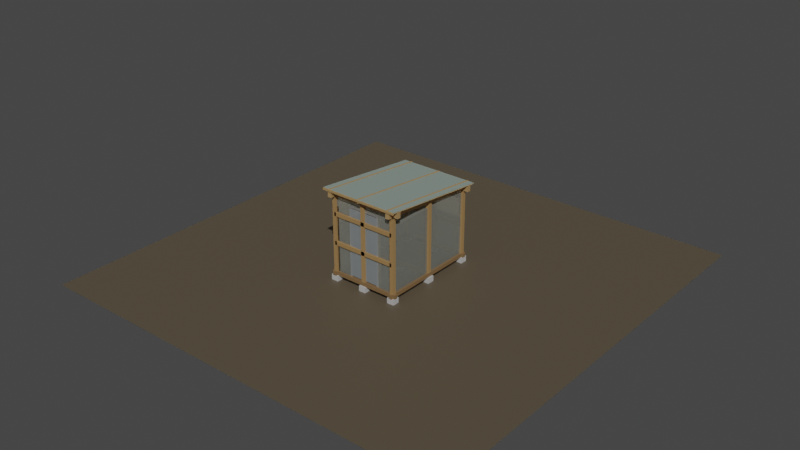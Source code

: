 # Source: wood_shed_mini_3jo.blend  (saved by Blender 3.3.6; exported with 4.5.12 LTS)
import bpy
from mathutils import Matrix  # noqa: F401  (used for matrix-valued properties, if any)

bpy.ops.wm.read_factory_settings(use_empty=True)
scene = bpy.context.scene
scene.name = 'Scene'

# ---- collections
col_miniwoodshed = bpy.data.collections.new('MiniWoodShed'); scene.collection.children.link(col_miniwoodshed)
col_foundation = bpy.data.collections.new('Foundation'); col_miniwoodshed.children.link(col_foundation)
col_structure = bpy.data.collections.new('Structure'); col_miniwoodshed.children.link(col_structure)
col_roof = bpy.data.collections.new('Roof'); col_miniwoodshed.children.link(col_roof)
col_walls = bpy.data.collections.new('Walls'); col_miniwoodshed.children.link(col_walls)
col_annotations = bpy.data.collections.new('Annotations'); col_miniwoodshed.children.link(col_annotations)

# ---- materials (node trees are filled in below, after node groups)
mat_mat_ground = bpy.data.materials.new('MAT_Ground')
mat_mat_ground.use_transparent_shadow = False
mat_mat_concrete = bpy.data.materials.new('MAT_Concrete')
mat_mat_concrete.use_transparent_shadow = False
mat_mat_dodai = bpy.data.materials.new('MAT_Dodai')
mat_mat_dodai.use_transparent_shadow = False
mat_mat_column = bpy.data.materials.new('MAT_Column')
mat_mat_column.use_transparent_shadow = False
mat_mat_keta = bpy.data.materials.new('MAT_Keta')
mat_mat_keta.use_transparent_shadow = False
mat_mat_taruki = bpy.data.materials.new('MAT_Taruki')
mat_mat_taruki.use_transparent_shadow = False
mat_mat_noji = bpy.data.materials.new('MAT_Noji')
mat_mat_noji.use_transparent_shadow = False
mat_mat_polica = bpy.data.materials.new('MAT_Polica')
mat_mat_polica.surface_render_method = 'BLENDED'
mat_mat_polica.blend_method = 'BLEND'
mat_mat_polica.use_transparent_shadow = False
mat_mat_wall = bpy.data.materials.new('MAT_Wall')
mat_mat_wall.surface_render_method = 'BLENDED'
mat_mat_wall.blend_method = 'BLEND'
mat_mat_wall.use_transparent_shadow = False
mat_mat_sash = bpy.data.materials.new('MAT_Sash')
mat_mat_sash.use_transparent_shadow = False
mat_mat_glass = bpy.data.materials.new('MAT_Glass')
mat_mat_glass.surface_render_method = 'BLENDED'
mat_mat_glass.blend_method = 'BLEND'
mat_mat_glass.use_transparent_shadow = False

# ---- material node trees
mat_mat_ground.use_nodes = True; mat_mat_ground.node_tree.nodes.clear()
_N = mat_mat_ground.node_tree.nodes; _L = mat_mat_ground.node_tree.links
n0 = _N.new('ShaderNodeBsdfPrincipled'); n0.name = 'Principled BSDF'; n0.location = (10, 300)
n0.distribution = 'GGX'
n0.subsurface_method = 'RANDOM_WALK_SKIN'
n0.inputs[0].default_value = (0.15, 0.12, 0.08, 1.0)
n0.inputs[3].default_value = 1.45
n0.inputs[27].default_value = (0.0, 0.0, 0.0, 1.0)
n0.inputs[28].default_value = 1.0
n1 = _N.new('ShaderNodeOutputMaterial'); n1.name = 'Material Output'; n1.location = (300, 300)
_L.new(n0.outputs[0], n1.inputs[0])
n1.is_active_output = True
mat_mat_concrete.use_nodes = True; mat_mat_concrete.node_tree.nodes.clear()
_N = mat_mat_concrete.node_tree.nodes; _L = mat_mat_concrete.node_tree.links
n0 = _N.new('ShaderNodeBsdfPrincipled'); n0.name = 'Principled BSDF'; n0.location = (10, 300)
n0.distribution = 'GGX'
n0.subsurface_method = 'RANDOM_WALK_SKIN'
n0.inputs[0].default_value = (0.7, 0.7, 0.7, 1.0)
n0.inputs[2].default_value = 0.85
n0.inputs[3].default_value = 1.45
n0.inputs[27].default_value = (0.0, 0.0, 0.0, 1.0)
n0.inputs[28].default_value = 1.0
n1 = _N.new('ShaderNodeOutputMaterial'); n1.name = 'Material Output'; n1.location = (300, 300)
_L.new(n0.outputs[0], n1.inputs[0])
n1.is_active_output = True
mat_mat_dodai.use_nodes = True; mat_mat_dodai.node_tree.nodes.clear()
_N = mat_mat_dodai.node_tree.nodes; _L = mat_mat_dodai.node_tree.links
n0 = _N.new('ShaderNodeBsdfPrincipled'); n0.name = 'Principled BSDF'; n0.location = (10, 300)
n0.distribution = 'GGX'
n0.subsurface_method = 'RANDOM_WALK_SKIN'
n0.inputs[0].default_value = (0.3, 0.18, 0.08, 1.0)
n0.inputs[2].default_value = 0.9
n0.inputs[3].default_value = 1.45
n0.inputs[27].default_value = (0.0, 0.0, 0.0, 1.0)
n0.inputs[28].default_value = 1.0
n1 = _N.new('ShaderNodeOutputMaterial'); n1.name = 'Material Output'; n1.location = (300, 300)
_L.new(n0.outputs[0], n1.inputs[0])
n1.is_active_output = True
mat_mat_column.use_nodes = True; mat_mat_column.node_tree.nodes.clear()
_N = mat_mat_column.node_tree.nodes; _L = mat_mat_column.node_tree.links
n0 = _N.new('ShaderNodeBsdfPrincipled'); n0.name = 'Principled BSDF'; n0.location = (10, 300)
n0.distribution = 'GGX'
n0.subsurface_method = 'RANDOM_WALK_SKIN'
n0.inputs[0].default_value = (0.5, 0.3, 0.12, 1.0)
n0.inputs[2].default_value = 0.85
n0.inputs[3].default_value = 1.45
n0.inputs[27].default_value = (0.0, 0.0, 0.0, 1.0)
n0.inputs[28].default_value = 1.0
n1 = _N.new('ShaderNodeOutputMaterial'); n1.name = 'Material Output'; n1.location = (300, 300)
_L.new(n0.outputs[0], n1.inputs[0])
n1.is_active_output = True
mat_mat_keta.use_nodes = True; mat_mat_keta.node_tree.nodes.clear()
_N = mat_mat_keta.node_tree.nodes; _L = mat_mat_keta.node_tree.links
n0 = _N.new('ShaderNodeBsdfPrincipled'); n0.name = 'Principled BSDF'; n0.location = (10, 300)
n0.distribution = 'GGX'
n0.subsurface_method = 'RANDOM_WALK_SKIN'
n0.inputs[0].default_value = (0.55, 0.35, 0.15, 1.0)
n0.inputs[2].default_value = 0.8
n0.inputs[3].default_value = 1.45
n0.inputs[27].default_value = (0.0, 0.0, 0.0, 1.0)
n0.inputs[28].default_value = 1.0
n1 = _N.new('ShaderNodeOutputMaterial'); n1.name = 'Material Output'; n1.location = (300, 300)
_L.new(n0.outputs[0], n1.inputs[0])
n1.is_active_output = True
mat_mat_taruki.use_nodes = True; mat_mat_taruki.node_tree.nodes.clear()
_N = mat_mat_taruki.node_tree.nodes; _L = mat_mat_taruki.node_tree.links
n0 = _N.new('ShaderNodeBsdfPrincipled'); n0.name = 'Principled BSDF'; n0.location = (10, 300)
n0.distribution = 'GGX'
n0.subsurface_method = 'RANDOM_WALK_SKIN'
n0.inputs[0].default_value = (0.6, 0.38, 0.16, 1.0)
n0.inputs[2].default_value = 0.85
n0.inputs[3].default_value = 1.45
n0.inputs[27].default_value = (0.0, 0.0, 0.0, 1.0)
n0.inputs[28].default_value = 1.0
n1 = _N.new('ShaderNodeOutputMaterial'); n1.name = 'Material Output'; n1.location = (300, 300)
_L.new(n0.outputs[0], n1.inputs[0])
n1.is_active_output = True
mat_mat_noji.use_nodes = True; mat_mat_noji.node_tree.nodes.clear()
_N = mat_mat_noji.node_tree.nodes; _L = mat_mat_noji.node_tree.links
n0 = _N.new('ShaderNodeBsdfPrincipled'); n0.name = 'Principled BSDF'; n0.location = (10, 300)
n0.distribution = 'GGX'
n0.subsurface_method = 'RANDOM_WALK_SKIN'
n0.inputs[0].default_value = (0.75, 0.55, 0.28, 1.0)
n0.inputs[2].default_value = 0.9
n0.inputs[3].default_value = 1.45
n0.inputs[27].default_value = (0.0, 0.0, 0.0, 1.0)
n0.inputs[28].default_value = 1.0
n1 = _N.new('ShaderNodeOutputMaterial'); n1.name = 'Material Output'; n1.location = (300, 300)
_L.new(n0.outputs[0], n1.inputs[0])
n1.is_active_output = True
mat_mat_polica.use_nodes = True; mat_mat_polica.node_tree.nodes.clear()
_N = mat_mat_polica.node_tree.nodes; _L = mat_mat_polica.node_tree.links
n0 = _N.new('ShaderNodeBsdfPrincipled'); n0.name = 'Principled BSDF'; n0.location = (10, 300)
n0.distribution = 'GGX'
n0.subsurface_method = 'RANDOM_WALK_SKIN'
n0.inputs[0].default_value = (0.75, 0.92, 0.82, 1.0)
n0.inputs[3].default_value = 1.45
n0.inputs[4].default_value = 0.55
n0.inputs[27].default_value = (0.0, 0.0, 0.0, 1.0)
n0.inputs[28].default_value = 1.0
n1 = _N.new('ShaderNodeOutputMaterial'); n1.name = 'Material Output'; n1.location = (300, 300)
_L.new(n0.outputs[0], n1.inputs[0])
n1.is_active_output = True
mat_mat_wall.use_nodes = True; mat_mat_wall.node_tree.nodes.clear()
_N = mat_mat_wall.node_tree.nodes; _L = mat_mat_wall.node_tree.links
n0 = _N.new('ShaderNodeBsdfPrincipled'); n0.name = 'Principled BSDF'; n0.location = (10, 300)
n0.distribution = 'GGX'
n0.subsurface_method = 'RANDOM_WALK_SKIN'
n0.inputs[0].default_value = (0.85, 0.9, 0.8, 1.0)
n0.inputs[3].default_value = 1.45
n0.inputs[4].default_value = 0.25
n0.inputs[27].default_value = (0.0, 0.0, 0.0, 1.0)
n0.inputs[28].default_value = 1.0
n1 = _N.new('ShaderNodeOutputMaterial'); n1.name = 'Material Output'; n1.location = (300, 300)
_L.new(n0.outputs[0], n1.inputs[0])
n1.is_active_output = True
mat_mat_sash.use_nodes = True; mat_mat_sash.node_tree.nodes.clear()
_N = mat_mat_sash.node_tree.nodes; _L = mat_mat_sash.node_tree.links
n0 = _N.new('ShaderNodeBsdfPrincipled'); n0.name = 'Principled BSDF'; n0.location = (10, 300)
n0.distribution = 'GGX'
n0.subsurface_method = 'RANDOM_WALK_SKIN'
n0.inputs[0].default_value = (0.75, 0.75, 0.75, 1.0)
n0.inputs[1].default_value = 0.7
n0.inputs[2].default_value = 0.2
n0.inputs[3].default_value = 1.45
n0.inputs[27].default_value = (0.0, 0.0, 0.0, 1.0)
n0.inputs[28].default_value = 1.0
n1 = _N.new('ShaderNodeOutputMaterial'); n1.name = 'Material Output'; n1.location = (300, 300)
_L.new(n0.outputs[0], n1.inputs[0])
n1.is_active_output = True
mat_mat_glass.use_nodes = True; mat_mat_glass.node_tree.nodes.clear()
_N = mat_mat_glass.node_tree.nodes; _L = mat_mat_glass.node_tree.links
n0 = _N.new('ShaderNodeBsdfPrincipled'); n0.name = 'Principled BSDF'; n0.location = (10, 300)
n0.distribution = 'GGX'
n0.subsurface_method = 'RANDOM_WALK_SKIN'
n0.inputs[0].default_value = (0.8, 0.9, 0.95, 1.0)
n0.inputs[2].default_value = 0.05
n0.inputs[3].default_value = 1.45
n0.inputs[4].default_value = 0.35
n0.inputs[27].default_value = (0.0, 0.0, 0.0, 1.0)
n0.inputs[28].default_value = 1.0
n1 = _N.new('ShaderNodeOutputMaterial'); n1.name = 'Material Output'; n1.location = (300, 300)
_L.new(n0.outputs[0], n1.inputs[0])
n1.is_active_output = True

# ---- world
world_world = bpy.data.worlds.new('World'); scene.world = world_world
world_world.use_nodes = True; world_world.node_tree.nodes.clear()
_N = world_world.node_tree.nodes; _L = world_world.node_tree.links
n0 = _N.new('ShaderNodeOutputWorld'); n0.name = 'World Output'; n0.location = (300, 300)
n1 = _N.new('ShaderNodeBackground'); n1.name = 'Background'; n1.location = (10, 300)
n1.inputs[0].default_value = (0.05088, 0.05088, 0.05088, 1.0)
_L.new(n1.outputs[0], n0.inputs[0])
n0.is_active_output = True
world_world.color = (0.05088, 0.05088, 0.05088)
world_world.use_sun_shadow = False
world_world.sun_shadow_jitter_overblur = 0.0

# ---- lights
light_002 = bpy.data.lights.new('サン.002', 'SUN')
light_002.transmission_factor = 0.0
light_002.energy = 1.8
light_002.shadow_soft_size = 0.125
light_x = bpy.data.lights.new('エリア', 'AREA')
light_x.transmission_factor = 0.0
light_x.energy = 235.6
light_x.shadow_soft_size = 4000.0
light_x.shadow_maximum_resolution = 0.006
light_x.use_absolute_resolution = True
light_x.size = 4000.0
light_x.size_y = 1.0

# ---- meshes
me_042 = bpy.data.meshes.new('立方体.042')
me_042.from_pydata([(-0.5, -0.5, -0.5), (-0.5, -0.5, 0.5), (-0.5, 0.5, -0.5), (-0.5, 0.5, 0.5), (0.5, -0.5, -0.5), (0.5, -0.5, 0.5), (0.5, 0.5, -0.5), (0.5, 0.5, 0.5)], [], [(0, 1, 3, 2), (2, 3, 7, 6), (6, 7, 5, 4), (4, 5, 1, 0), (2, 6, 4, 0), (7, 3, 1, 5)])
_uv = me_042.uv_layers.new(name='UVマップ')
_uv.uv.foreach_set('vector', [0.375, 0.0, 0.625, 0.0, 0.625, 0.25, 0.375, 0.25, 0.375, 0.25, 0.625, 0.25, 0.625, 0.5, 0.375, 0.5, 0.375, 0.5, 0.625, 0.5, 0.625, 0.75, 0.375, 0.75, 0.375, 0.75, 0.625, 0.75, 0.625, 1.0, 0.375, 1.0, 0.125, 0.5, 0.375, 0.5, 0.375, 0.75, 0.125, 0.75, 0.625, 0.5, 0.875, 0.5, 0.875, 0.75, 0.625, 0.75])
me_042.materials.append(mat_mat_ground)
me_042.update()
me_043 = bpy.data.meshes.new('立方体.043')
me_043.from_pydata([(-0.5, -0.5, -0.5), (-0.5, -0.5, 0.5), (-0.5, 0.5, -0.5), (-0.5, 0.5, 0.5), (0.5, -0.5, -0.5), (0.5, -0.5, 0.5), (0.5, 0.5, -0.5), (0.5, 0.5, 0.5)], [], [(0, 1, 3, 2), (2, 3, 7, 6), (6, 7, 5, 4), (4, 5, 1, 0), (2, 6, 4, 0), (7, 3, 1, 5)])
_uv = me_043.uv_layers.new(name='UVマップ')
_uv.uv.foreach_set('vector', [0.375, 0.0, 0.625, 0.0, 0.625, 0.25, 0.375, 0.25, 0.375, 0.25, 0.625, 0.25, 0.625, 0.5, 0.375, 0.5, 0.375, 0.5, 0.625, 0.5, 0.625, 0.75, 0.375, 0.75, 0.375, 0.75, 0.625, 0.75, 0.625, 1.0, 0.375, 1.0, 0.125, 0.5, 0.375, 0.5, 0.375, 0.75, 0.125, 0.75, 0.625, 0.5, 0.875, 0.5, 0.875, 0.75, 0.625, 0.75])
me_043.materials.append(mat_mat_concrete)
me_043.update()
me_044 = bpy.data.meshes.new('立方体.044')
me_044.from_pydata([(-0.5, -0.5, -0.5), (-0.5, -0.5, 0.5), (-0.5, 0.5, -0.5), (-0.5, 0.5, 0.5), (0.5, -0.5, -0.5), (0.5, -0.5, 0.5), (0.5, 0.5, -0.5), (0.5, 0.5, 0.5)], [], [(0, 1, 3, 2), (2, 3, 7, 6), (6, 7, 5, 4), (4, 5, 1, 0), (2, 6, 4, 0), (7, 3, 1, 5)])
_uv = me_044.uv_layers.new(name='UVマップ')
_uv.uv.foreach_set('vector', [0.375, 0.0, 0.625, 0.0, 0.625, 0.25, 0.375, 0.25, 0.375, 0.25, 0.625, 0.25, 0.625, 0.5, 0.375, 0.5, 0.375, 0.5, 0.625, 0.5, 0.625, 0.75, 0.375, 0.75, 0.375, 0.75, 0.625, 0.75, 0.625, 1.0, 0.375, 1.0, 0.125, 0.5, 0.375, 0.5, 0.375, 0.75, 0.125, 0.75, 0.625, 0.5, 0.875, 0.5, 0.875, 0.75, 0.625, 0.75])
me_044.materials.append(mat_mat_concrete)
me_044.update()
me_045 = bpy.data.meshes.new('立方体.045')
me_045.from_pydata([(-0.5, -0.5, -0.5), (-0.5, -0.5, 0.5), (-0.5, 0.5, -0.5), (-0.5, 0.5, 0.5), (0.5, -0.5, -0.5), (0.5, -0.5, 0.5), (0.5, 0.5, -0.5), (0.5, 0.5, 0.5)], [], [(0, 1, 3, 2), (2, 3, 7, 6), (6, 7, 5, 4), (4, 5, 1, 0), (2, 6, 4, 0), (7, 3, 1, 5)])
_uv = me_045.uv_layers.new(name='UVマップ')
_uv.uv.foreach_set('vector', [0.375, 0.0, 0.625, 0.0, 0.625, 0.25, 0.375, 0.25, 0.375, 0.25, 0.625, 0.25, 0.625, 0.5, 0.375, 0.5, 0.375, 0.5, 0.625, 0.5, 0.625, 0.75, 0.375, 0.75, 0.375, 0.75, 0.625, 0.75, 0.625, 1.0, 0.375, 1.0, 0.125, 0.5, 0.375, 0.5, 0.375, 0.75, 0.125, 0.75, 0.625, 0.5, 0.875, 0.5, 0.875, 0.75, 0.625, 0.75])
me_045.materials.append(mat_mat_concrete)
me_045.update()
me_046 = bpy.data.meshes.new('立方体.046')
me_046.from_pydata([(-0.5, -0.5, -0.5), (-0.5, -0.5, 0.5), (-0.5, 0.5, -0.5), (-0.5, 0.5, 0.5), (0.5, -0.5, -0.5), (0.5, -0.5, 0.5), (0.5, 0.5, -0.5), (0.5, 0.5, 0.5)], [], [(0, 1, 3, 2), (2, 3, 7, 6), (6, 7, 5, 4), (4, 5, 1, 0), (2, 6, 4, 0), (7, 3, 1, 5)])
_uv = me_046.uv_layers.new(name='UVマップ')
_uv.uv.foreach_set('vector', [0.375, 0.0, 0.625, 0.0, 0.625, 0.25, 0.375, 0.25, 0.375, 0.25, 0.625, 0.25, 0.625, 0.5, 0.375, 0.5, 0.375, 0.5, 0.625, 0.5, 0.625, 0.75, 0.375, 0.75, 0.375, 0.75, 0.625, 0.75, 0.625, 1.0, 0.375, 1.0, 0.125, 0.5, 0.375, 0.5, 0.375, 0.75, 0.125, 0.75, 0.625, 0.5, 0.875, 0.5, 0.875, 0.75, 0.625, 0.75])
me_046.materials.append(mat_mat_concrete)
me_046.update()
me_047 = bpy.data.meshes.new('立方体.047')
me_047.from_pydata([(-0.5, -0.5, -0.5), (-0.5, -0.5, 0.5), (-0.5, 0.5, -0.5), (-0.5, 0.5, 0.5), (0.5, -0.5, -0.5), (0.5, -0.5, 0.5), (0.5, 0.5, -0.5), (0.5, 0.5, 0.5)], [], [(0, 1, 3, 2), (2, 3, 7, 6), (6, 7, 5, 4), (4, 5, 1, 0), (2, 6, 4, 0), (7, 3, 1, 5)])
_uv = me_047.uv_layers.new(name='UVマップ')
_uv.uv.foreach_set('vector', [0.375, 0.0, 0.625, 0.0, 0.625, 0.25, 0.375, 0.25, 0.375, 0.25, 0.625, 0.25, 0.625, 0.5, 0.375, 0.5, 0.375, 0.5, 0.625, 0.5, 0.625, 0.75, 0.375, 0.75, 0.375, 0.75, 0.625, 0.75, 0.625, 1.0, 0.375, 1.0, 0.125, 0.5, 0.375, 0.5, 0.375, 0.75, 0.125, 0.75, 0.625, 0.5, 0.875, 0.5, 0.875, 0.75, 0.625, 0.75])
me_047.materials.append(mat_mat_concrete)
me_047.update()
me_048 = bpy.data.meshes.new('立方体.048')
me_048.from_pydata([(-0.5, -0.5, -0.5), (-0.5, -0.5, 0.5), (-0.5, 0.5, -0.5), (-0.5, 0.5, 0.5), (0.5, -0.5, -0.5), (0.5, -0.5, 0.5), (0.5, 0.5, -0.5), (0.5, 0.5, 0.5)], [], [(0, 1, 3, 2), (2, 3, 7, 6), (6, 7, 5, 4), (4, 5, 1, 0), (2, 6, 4, 0), (7, 3, 1, 5)])
_uv = me_048.uv_layers.new(name='UVマップ')
_uv.uv.foreach_set('vector', [0.375, 0.0, 0.625, 0.0, 0.625, 0.25, 0.375, 0.25, 0.375, 0.25, 0.625, 0.25, 0.625, 0.5, 0.375, 0.5, 0.375, 0.5, 0.625, 0.5, 0.625, 0.75, 0.375, 0.75, 0.375, 0.75, 0.625, 0.75, 0.625, 1.0, 0.375, 1.0, 0.125, 0.5, 0.375, 0.5, 0.375, 0.75, 0.125, 0.75, 0.625, 0.5, 0.875, 0.5, 0.875, 0.75, 0.625, 0.75])
me_048.materials.append(mat_mat_concrete)
me_048.update()
me_049 = bpy.data.meshes.new('立方体.049')
me_049.from_pydata([(-0.5, -0.5, -0.5), (-0.5, -0.5, 0.5), (-0.5, 0.5, -0.5), (-0.5, 0.5, 0.5), (0.5, -0.5, -0.5), (0.5, -0.5, 0.5), (0.5, 0.5, -0.5), (0.5, 0.5, 0.5)], [], [(0, 1, 3, 2), (2, 3, 7, 6), (6, 7, 5, 4), (4, 5, 1, 0), (2, 6, 4, 0), (7, 3, 1, 5)])
_uv = me_049.uv_layers.new(name='UVマップ')
_uv.uv.foreach_set('vector', [0.375, 0.0, 0.625, 0.0, 0.625, 0.25, 0.375, 0.25, 0.375, 0.25, 0.625, 0.25, 0.625, 0.5, 0.375, 0.5, 0.375, 0.5, 0.625, 0.5, 0.625, 0.75, 0.375, 0.75, 0.375, 0.75, 0.625, 0.75, 0.625, 1.0, 0.375, 1.0, 0.125, 0.5, 0.375, 0.5, 0.375, 0.75, 0.125, 0.75, 0.625, 0.5, 0.875, 0.5, 0.875, 0.75, 0.625, 0.75])
me_049.materials.append(mat_mat_concrete)
me_049.update()
me_050 = bpy.data.meshes.new('立方体.050')
me_050.from_pydata([(-0.5, -0.5, -0.5), (-0.5, -0.5, 0.5), (-0.5, 0.5, -0.5), (-0.5, 0.5, 0.5), (0.5, -0.5, -0.5), (0.5, -0.5, 0.5), (0.5, 0.5, -0.5), (0.5, 0.5, 0.5)], [], [(0, 1, 3, 2), (2, 3, 7, 6), (6, 7, 5, 4), (4, 5, 1, 0), (2, 6, 4, 0), (7, 3, 1, 5)])
_uv = me_050.uv_layers.new(name='UVマップ')
_uv.uv.foreach_set('vector', [0.375, 0.0, 0.625, 0.0, 0.625, 0.25, 0.375, 0.25, 0.375, 0.25, 0.625, 0.25, 0.625, 0.5, 0.375, 0.5, 0.375, 0.5, 0.625, 0.5, 0.625, 0.75, 0.375, 0.75, 0.375, 0.75, 0.625, 0.75, 0.625, 1.0, 0.375, 1.0, 0.125, 0.5, 0.375, 0.5, 0.375, 0.75, 0.125, 0.75, 0.625, 0.5, 0.875, 0.5, 0.875, 0.75, 0.625, 0.75])
me_050.materials.append(mat_mat_concrete)
me_050.update()
me_051 = bpy.data.meshes.new('立方体.051')
me_051.from_pydata([(-0.5, -0.5, -0.5), (-0.5, -0.5, 0.5), (-0.5, 0.5, -0.5), (-0.5, 0.5, 0.5), (0.5, -0.5, -0.5), (0.5, -0.5, 0.5), (0.5, 0.5, -0.5), (0.5, 0.5, 0.5)], [], [(0, 1, 3, 2), (2, 3, 7, 6), (6, 7, 5, 4), (4, 5, 1, 0), (2, 6, 4, 0), (7, 3, 1, 5)])
_uv = me_051.uv_layers.new(name='UVマップ')
_uv.uv.foreach_set('vector', [0.375, 0.0, 0.625, 0.0, 0.625, 0.25, 0.375, 0.25, 0.375, 0.25, 0.625, 0.25, 0.625, 0.5, 0.375, 0.5, 0.375, 0.5, 0.625, 0.5, 0.625, 0.75, 0.375, 0.75, 0.375, 0.75, 0.625, 0.75, 0.625, 1.0, 0.375, 1.0, 0.125, 0.5, 0.375, 0.5, 0.375, 0.75, 0.125, 0.75, 0.625, 0.5, 0.875, 0.5, 0.875, 0.75, 0.625, 0.75])
me_051.materials.append(mat_mat_concrete)
me_051.update()
me_052 = bpy.data.meshes.new('立方体.052')
me_052.from_pydata([(-0.5, -0.5, -0.5), (-0.5, -0.5, 0.5), (-0.5, 0.5, -0.5), (-0.5, 0.5, 0.5), (0.5, -0.5, -0.5), (0.5, -0.5, 0.5), (0.5, 0.5, -0.5), (0.5, 0.5, 0.5)], [], [(0, 1, 3, 2), (2, 3, 7, 6), (6, 7, 5, 4), (4, 5, 1, 0), (2, 6, 4, 0), (7, 3, 1, 5)])
_uv = me_052.uv_layers.new(name='UVマップ')
_uv.uv.foreach_set('vector', [0.375, 0.0, 0.625, 0.0, 0.625, 0.25, 0.375, 0.25, 0.375, 0.25, 0.625, 0.25, 0.625, 0.5, 0.375, 0.5, 0.375, 0.5, 0.625, 0.5, 0.625, 0.75, 0.375, 0.75, 0.375, 0.75, 0.625, 0.75, 0.625, 1.0, 0.375, 1.0, 0.125, 0.5, 0.375, 0.5, 0.375, 0.75, 0.125, 0.75, 0.625, 0.5, 0.875, 0.5, 0.875, 0.75, 0.625, 0.75])
me_052.materials.append(mat_mat_dodai)
me_052.update()
me_053 = bpy.data.meshes.new('立方体.053')
me_053.from_pydata([(-0.5, -0.5, -0.5), (-0.5, -0.5, 0.5), (-0.5, 0.5, -0.5), (-0.5, 0.5, 0.5), (0.5, -0.5, -0.5), (0.5, -0.5, 0.5), (0.5, 0.5, -0.5), (0.5, 0.5, 0.5)], [], [(0, 1, 3, 2), (2, 3, 7, 6), (6, 7, 5, 4), (4, 5, 1, 0), (2, 6, 4, 0), (7, 3, 1, 5)])
_uv = me_053.uv_layers.new(name='UVマップ')
_uv.uv.foreach_set('vector', [0.375, 0.0, 0.625, 0.0, 0.625, 0.25, 0.375, 0.25, 0.375, 0.25, 0.625, 0.25, 0.625, 0.5, 0.375, 0.5, 0.375, 0.5, 0.625, 0.5, 0.625, 0.75, 0.375, 0.75, 0.375, 0.75, 0.625, 0.75, 0.625, 1.0, 0.375, 1.0, 0.125, 0.5, 0.375, 0.5, 0.375, 0.75, 0.125, 0.75, 0.625, 0.5, 0.875, 0.5, 0.875, 0.75, 0.625, 0.75])
me_053.materials.append(mat_mat_dodai)
me_053.update()
me_054 = bpy.data.meshes.new('立方体.054')
me_054.from_pydata([(-0.5, -0.5, -0.5), (-0.5, -0.5, 0.5), (-0.5, 0.5, -0.5), (-0.5, 0.5, 0.5), (0.5, -0.5, -0.5), (0.5, -0.5, 0.5), (0.5, 0.5, -0.5), (0.5, 0.5, 0.5)], [], [(0, 1, 3, 2), (2, 3, 7, 6), (6, 7, 5, 4), (4, 5, 1, 0), (2, 6, 4, 0), (7, 3, 1, 5)])
_uv = me_054.uv_layers.new(name='UVマップ')
_uv.uv.foreach_set('vector', [0.375, 0.0, 0.625, 0.0, 0.625, 0.25, 0.375, 0.25, 0.375, 0.25, 0.625, 0.25, 0.625, 0.5, 0.375, 0.5, 0.375, 0.5, 0.625, 0.5, 0.625, 0.75, 0.375, 0.75, 0.375, 0.75, 0.625, 0.75, 0.625, 1.0, 0.375, 1.0, 0.125, 0.5, 0.375, 0.5, 0.375, 0.75, 0.125, 0.75, 0.625, 0.5, 0.875, 0.5, 0.875, 0.75, 0.625, 0.75])
me_054.materials.append(mat_mat_dodai)
me_054.update()
me_055 = bpy.data.meshes.new('立方体.055')
me_055.from_pydata([(-0.5, -0.5, -0.5), (-0.5, -0.5, 0.5), (-0.5, 0.5, -0.5), (-0.5, 0.5, 0.5), (0.5, -0.5, -0.5), (0.5, -0.5, 0.5), (0.5, 0.5, -0.5), (0.5, 0.5, 0.5)], [], [(0, 1, 3, 2), (2, 3, 7, 6), (6, 7, 5, 4), (4, 5, 1, 0), (2, 6, 4, 0), (7, 3, 1, 5)])
_uv = me_055.uv_layers.new(name='UVマップ')
_uv.uv.foreach_set('vector', [0.375, 0.0, 0.625, 0.0, 0.625, 0.25, 0.375, 0.25, 0.375, 0.25, 0.625, 0.25, 0.625, 0.5, 0.375, 0.5, 0.375, 0.5, 0.625, 0.5, 0.625, 0.75, 0.375, 0.75, 0.375, 0.75, 0.625, 0.75, 0.625, 1.0, 0.375, 1.0, 0.125, 0.5, 0.375, 0.5, 0.375, 0.75, 0.125, 0.75, 0.625, 0.5, 0.875, 0.5, 0.875, 0.75, 0.625, 0.75])
me_055.materials.append(mat_mat_dodai)
me_055.update()
me_056 = bpy.data.meshes.new('立方体.056')
me_056.from_pydata([(-0.5, -0.5, -0.5), (-0.5, -0.5, 0.5), (-0.5, 0.5, -0.5), (-0.5, 0.5, 0.5), (0.5, -0.5, -0.5), (0.5, -0.5, 0.5), (0.5, 0.5, -0.5), (0.5, 0.5, 0.5)], [], [(0, 1, 3, 2), (2, 3, 7, 6), (6, 7, 5, 4), (4, 5, 1, 0), (2, 6, 4, 0), (7, 3, 1, 5)])
_uv = me_056.uv_layers.new(name='UVマップ')
_uv.uv.foreach_set('vector', [0.375, 0.0, 0.625, 0.0, 0.625, 0.25, 0.375, 0.25, 0.375, 0.25, 0.625, 0.25, 0.625, 0.5, 0.375, 0.5, 0.375, 0.5, 0.625, 0.5, 0.625, 0.75, 0.375, 0.75, 0.375, 0.75, 0.625, 0.75, 0.625, 1.0, 0.375, 1.0, 0.125, 0.5, 0.375, 0.5, 0.375, 0.75, 0.125, 0.75, 0.625, 0.5, 0.875, 0.5, 0.875, 0.75, 0.625, 0.75])
me_056.materials.append(mat_mat_dodai)
me_056.update()
me_057 = bpy.data.meshes.new('立方体.057')
me_057.from_pydata([(-0.5, -0.5, -0.5), (-0.5, -0.5, 0.5), (-0.5, 0.5, -0.5), (-0.5, 0.5, 0.5), (0.5, -0.5, -0.5), (0.5, -0.5, 0.5), (0.5, 0.5, -0.5), (0.5, 0.5, 0.5)], [], [(0, 1, 3, 2), (2, 3, 7, 6), (6, 7, 5, 4), (4, 5, 1, 0), (2, 6, 4, 0), (7, 3, 1, 5)])
_uv = me_057.uv_layers.new(name='UVマップ')
_uv.uv.foreach_set('vector', [0.375, 0.0, 0.625, 0.0, 0.625, 0.25, 0.375, 0.25, 0.375, 0.25, 0.625, 0.25, 0.625, 0.5, 0.375, 0.5, 0.375, 0.5, 0.625, 0.5, 0.625, 0.75, 0.375, 0.75, 0.375, 0.75, 0.625, 0.75, 0.625, 1.0, 0.375, 1.0, 0.125, 0.5, 0.375, 0.5, 0.375, 0.75, 0.125, 0.75, 0.625, 0.5, 0.875, 0.5, 0.875, 0.75, 0.625, 0.75])
me_057.materials.append(mat_mat_column)
me_057.update()
me_058 = bpy.data.meshes.new('立方体.058')
me_058.from_pydata([(-0.5, -0.5, -0.5), (-0.5, -0.5, 0.5), (-0.5, 0.5, -0.5), (-0.5, 0.5, 0.5), (0.5, -0.5, -0.5), (0.5, -0.5, 0.5), (0.5, 0.5, -0.5), (0.5, 0.5, 0.5)], [], [(0, 1, 3, 2), (2, 3, 7, 6), (6, 7, 5, 4), (4, 5, 1, 0), (2, 6, 4, 0), (7, 3, 1, 5)])
_uv = me_058.uv_layers.new(name='UVマップ')
_uv.uv.foreach_set('vector', [0.375, 0.0, 0.625, 0.0, 0.625, 0.25, 0.375, 0.25, 0.375, 0.25, 0.625, 0.25, 0.625, 0.5, 0.375, 0.5, 0.375, 0.5, 0.625, 0.5, 0.625, 0.75, 0.375, 0.75, 0.375, 0.75, 0.625, 0.75, 0.625, 1.0, 0.375, 1.0, 0.125, 0.5, 0.375, 0.5, 0.375, 0.75, 0.125, 0.75, 0.625, 0.5, 0.875, 0.5, 0.875, 0.75, 0.625, 0.75])
me_058.materials.append(mat_mat_column)
me_058.update()
me_059 = bpy.data.meshes.new('立方体.059')
me_059.from_pydata([(-0.5, -0.5, -0.5), (-0.5, -0.5, 0.5), (-0.5, 0.5, -0.5), (-0.5, 0.5, 0.5), (0.5, -0.5, -0.5), (0.5, -0.5, 0.5), (0.5, 0.5, -0.5), (0.5, 0.5, 0.5)], [], [(0, 1, 3, 2), (2, 3, 7, 6), (6, 7, 5, 4), (4, 5, 1, 0), (2, 6, 4, 0), (7, 3, 1, 5)])
_uv = me_059.uv_layers.new(name='UVマップ')
_uv.uv.foreach_set('vector', [0.375, 0.0, 0.625, 0.0, 0.625, 0.25, 0.375, 0.25, 0.375, 0.25, 0.625, 0.25, 0.625, 0.5, 0.375, 0.5, 0.375, 0.5, 0.625, 0.5, 0.625, 0.75, 0.375, 0.75, 0.375, 0.75, 0.625, 0.75, 0.625, 1.0, 0.375, 1.0, 0.125, 0.5, 0.375, 0.5, 0.375, 0.75, 0.125, 0.75, 0.625, 0.5, 0.875, 0.5, 0.875, 0.75, 0.625, 0.75])
me_059.materials.append(mat_mat_column)
me_059.update()
me_060 = bpy.data.meshes.new('立方体.060')
me_060.from_pydata([(-0.5, -0.5, -0.5), (-0.5, -0.5, 0.5), (-0.5, 0.5, -0.5), (-0.5, 0.5, 0.5), (0.5, -0.5, -0.5), (0.5, -0.5, 0.5), (0.5, 0.5, -0.5), (0.5, 0.5, 0.5)], [], [(0, 1, 3, 2), (2, 3, 7, 6), (6, 7, 5, 4), (4, 5, 1, 0), (2, 6, 4, 0), (7, 3, 1, 5)])
_uv = me_060.uv_layers.new(name='UVマップ')
_uv.uv.foreach_set('vector', [0.375, 0.0, 0.625, 0.0, 0.625, 0.25, 0.375, 0.25, 0.375, 0.25, 0.625, 0.25, 0.625, 0.5, 0.375, 0.5, 0.375, 0.5, 0.625, 0.5, 0.625, 0.75, 0.375, 0.75, 0.375, 0.75, 0.625, 0.75, 0.625, 1.0, 0.375, 1.0, 0.125, 0.5, 0.375, 0.5, 0.375, 0.75, 0.125, 0.75, 0.625, 0.5, 0.875, 0.5, 0.875, 0.75, 0.625, 0.75])
me_060.materials.append(mat_mat_column)
me_060.update()
me_061 = bpy.data.meshes.new('立方体.061')
me_061.from_pydata([(-0.5, -0.5, -0.5), (-0.5, -0.5, 0.5), (-0.5, 0.5, -0.5), (-0.5, 0.5, 0.5), (0.5, -0.5, -0.5), (0.5, -0.5, 0.5), (0.5, 0.5, -0.5), (0.5, 0.5, 0.5)], [], [(0, 1, 3, 2), (2, 3, 7, 6), (6, 7, 5, 4), (4, 5, 1, 0), (2, 6, 4, 0), (7, 3, 1, 5)])
_uv = me_061.uv_layers.new(name='UVマップ')
_uv.uv.foreach_set('vector', [0.375, 0.0, 0.625, 0.0, 0.625, 0.25, 0.375, 0.25, 0.375, 0.25, 0.625, 0.25, 0.625, 0.5, 0.375, 0.5, 0.375, 0.5, 0.625, 0.5, 0.625, 0.75, 0.375, 0.75, 0.375, 0.75, 0.625, 0.75, 0.625, 1.0, 0.375, 1.0, 0.125, 0.5, 0.375, 0.5, 0.375, 0.75, 0.125, 0.75, 0.625, 0.5, 0.875, 0.5, 0.875, 0.75, 0.625, 0.75])
me_061.materials.append(mat_mat_column)
me_061.update()
me_062 = bpy.data.meshes.new('立方体.062')
me_062.from_pydata([(-0.5, -0.5, -0.5), (-0.5, -0.5, 0.5), (-0.5, 0.5, -0.5), (-0.5, 0.5, 0.5), (0.5, -0.5, -0.5), (0.5, -0.5, 0.5), (0.5, 0.5, -0.5), (0.5, 0.5, 0.5)], [], [(0, 1, 3, 2), (2, 3, 7, 6), (6, 7, 5, 4), (4, 5, 1, 0), (2, 6, 4, 0), (7, 3, 1, 5)])
_uv = me_062.uv_layers.new(name='UVマップ')
_uv.uv.foreach_set('vector', [0.375, 0.0, 0.625, 0.0, 0.625, 0.25, 0.375, 0.25, 0.375, 0.25, 0.625, 0.25, 0.625, 0.5, 0.375, 0.5, 0.375, 0.5, 0.625, 0.5, 0.625, 0.75, 0.375, 0.75, 0.375, 0.75, 0.625, 0.75, 0.625, 1.0, 0.375, 1.0, 0.125, 0.5, 0.375, 0.5, 0.375, 0.75, 0.125, 0.75, 0.625, 0.5, 0.875, 0.5, 0.875, 0.75, 0.625, 0.75])
me_062.materials.append(mat_mat_column)
me_062.update()
me_063 = bpy.data.meshes.new('立方体.063')
me_063.from_pydata([(-0.5, -0.5, -0.5), (-0.5, -0.5, 0.5), (-0.5, 0.5, -0.5), (-0.5, 0.5, 0.5), (0.5, -0.5, -0.5), (0.5, -0.5, 0.5), (0.5, 0.5, -0.5), (0.5, 0.5, 0.5)], [], [(0, 1, 3, 2), (2, 3, 7, 6), (6, 7, 5, 4), (4, 5, 1, 0), (2, 6, 4, 0), (7, 3, 1, 5)])
_uv = me_063.uv_layers.new(name='UVマップ')
_uv.uv.foreach_set('vector', [0.375, 0.0, 0.625, 0.0, 0.625, 0.25, 0.375, 0.25, 0.375, 0.25, 0.625, 0.25, 0.625, 0.5, 0.375, 0.5, 0.375, 0.5, 0.625, 0.5, 0.625, 0.75, 0.375, 0.75, 0.375, 0.75, 0.625, 0.75, 0.625, 1.0, 0.375, 1.0, 0.125, 0.5, 0.375, 0.5, 0.375, 0.75, 0.125, 0.75, 0.625, 0.5, 0.875, 0.5, 0.875, 0.75, 0.625, 0.75])
me_063.materials.append(mat_mat_column)
me_063.update()
me_064 = bpy.data.meshes.new('立方体.064')
me_064.from_pydata([(-0.5, -0.5, -0.5), (-0.5, -0.5, 0.5), (-0.5, 0.5, -0.5), (-0.5, 0.5, 0.5), (0.5, -0.5, -0.5), (0.5, -0.5, 0.5), (0.5, 0.5, -0.5), (0.5, 0.5, 0.5)], [], [(0, 1, 3, 2), (2, 3, 7, 6), (6, 7, 5, 4), (4, 5, 1, 0), (2, 6, 4, 0), (7, 3, 1, 5)])
_uv = me_064.uv_layers.new(name='UVマップ')
_uv.uv.foreach_set('vector', [0.375, 0.0, 0.625, 0.0, 0.625, 0.25, 0.375, 0.25, 0.375, 0.25, 0.625, 0.25, 0.625, 0.5, 0.375, 0.5, 0.375, 0.5, 0.625, 0.5, 0.625, 0.75, 0.375, 0.75, 0.375, 0.75, 0.625, 0.75, 0.625, 1.0, 0.375, 1.0, 0.125, 0.5, 0.375, 0.5, 0.375, 0.75, 0.125, 0.75, 0.625, 0.5, 0.875, 0.5, 0.875, 0.75, 0.625, 0.75])
me_064.materials.append(mat_mat_column)
me_064.update()
me_065 = bpy.data.meshes.new('立方体.065')
me_065.from_pydata([(-0.5, -0.5, -0.5), (-0.5, -0.5, 0.5), (-0.5, 0.5, -0.5), (-0.5, 0.5, 0.5), (0.5, -0.5, -0.5), (0.5, -0.5, 0.5), (0.5, 0.5, -0.5), (0.5, 0.5, 0.5)], [], [(0, 1, 3, 2), (2, 3, 7, 6), (6, 7, 5, 4), (4, 5, 1, 0), (2, 6, 4, 0), (7, 3, 1, 5)])
_uv = me_065.uv_layers.new(name='UVマップ')
_uv.uv.foreach_set('vector', [0.375, 0.0, 0.625, 0.0, 0.625, 0.25, 0.375, 0.25, 0.375, 0.25, 0.625, 0.25, 0.625, 0.5, 0.375, 0.5, 0.375, 0.5, 0.625, 0.5, 0.625, 0.75, 0.375, 0.75, 0.375, 0.75, 0.625, 0.75, 0.625, 1.0, 0.375, 1.0, 0.125, 0.5, 0.375, 0.5, 0.375, 0.75, 0.125, 0.75, 0.625, 0.5, 0.875, 0.5, 0.875, 0.75, 0.625, 0.75])
me_065.materials.append(mat_mat_keta)
me_065.update()
me_066 = bpy.data.meshes.new('立方体.066')
me_066.from_pydata([(-0.5, -0.5, -0.5), (-0.5, -0.5, 0.5), (-0.5, 0.5, -0.5), (-0.5, 0.5, 0.5), (0.5, -0.5, -0.5), (0.5, -0.5, 0.5), (0.5, 0.5, -0.5), (0.5, 0.5, 0.5)], [], [(0, 1, 3, 2), (2, 3, 7, 6), (6, 7, 5, 4), (4, 5, 1, 0), (2, 6, 4, 0), (7, 3, 1, 5)])
_uv = me_066.uv_layers.new(name='UVマップ')
_uv.uv.foreach_set('vector', [0.375, 0.0, 0.625, 0.0, 0.625, 0.25, 0.375, 0.25, 0.375, 0.25, 0.625, 0.25, 0.625, 0.5, 0.375, 0.5, 0.375, 0.5, 0.625, 0.5, 0.625, 0.75, 0.375, 0.75, 0.375, 0.75, 0.625, 0.75, 0.625, 1.0, 0.375, 1.0, 0.125, 0.5, 0.375, 0.5, 0.375, 0.75, 0.125, 0.75, 0.625, 0.5, 0.875, 0.5, 0.875, 0.75, 0.625, 0.75])
me_066.materials.append(mat_mat_keta)
me_066.update()
me_067 = bpy.data.meshes.new('立方体.067')
me_067.from_pydata([(-0.5, -0.5, -0.5), (-0.5, -0.5, 0.5), (-0.5, 0.5, -0.5), (-0.5, 0.5, 0.5), (0.5, -0.5, -0.5), (0.5, -0.5, 0.5), (0.5, 0.5, -0.5), (0.5, 0.5, 0.5)], [], [(0, 1, 3, 2), (2, 3, 7, 6), (6, 7, 5, 4), (4, 5, 1, 0), (2, 6, 4, 0), (7, 3, 1, 5)])
_uv = me_067.uv_layers.new(name='UVマップ')
_uv.uv.foreach_set('vector', [0.375, 0.0, 0.625, 0.0, 0.625, 0.25, 0.375, 0.25, 0.375, 0.25, 0.625, 0.25, 0.625, 0.5, 0.375, 0.5, 0.375, 0.5, 0.625, 0.5, 0.625, 0.75, 0.375, 0.75, 0.375, 0.75, 0.625, 0.75, 0.625, 1.0, 0.375, 1.0, 0.125, 0.5, 0.375, 0.5, 0.375, 0.75, 0.125, 0.75, 0.625, 0.5, 0.875, 0.5, 0.875, 0.75, 0.625, 0.75])
me_067.materials.append(mat_mat_keta)
me_067.update()
me_068 = bpy.data.meshes.new('立方体.068')
me_068.from_pydata([(-0.5, -0.5, -0.5), (-0.5, -0.5, 0.5), (-0.5, 0.5, -0.5), (-0.5, 0.5, 0.5), (0.5, -0.5, -0.5), (0.5, -0.5, 0.5), (0.5, 0.5, -0.5), (0.5, 0.5, 0.5)], [], [(0, 1, 3, 2), (2, 3, 7, 6), (6, 7, 5, 4), (4, 5, 1, 0), (2, 6, 4, 0), (7, 3, 1, 5)])
_uv = me_068.uv_layers.new(name='UVマップ')
_uv.uv.foreach_set('vector', [0.375, 0.0, 0.625, 0.0, 0.625, 0.25, 0.375, 0.25, 0.375, 0.25, 0.625, 0.25, 0.625, 0.5, 0.375, 0.5, 0.375, 0.5, 0.625, 0.5, 0.625, 0.75, 0.375, 0.75, 0.375, 0.75, 0.625, 0.75, 0.625, 1.0, 0.375, 1.0, 0.125, 0.5, 0.375, 0.5, 0.375, 0.75, 0.125, 0.75, 0.625, 0.5, 0.875, 0.5, 0.875, 0.75, 0.625, 0.75])
me_068.materials.append(mat_mat_keta)
me_068.update()
me_069 = bpy.data.meshes.new('立方体.069')
me_069.from_pydata([(-0.5, -0.5, -0.5), (-0.5, -0.5, 0.5), (-0.5, 0.5, -0.5), (-0.5, 0.5, 0.5), (0.5, -0.5, -0.5), (0.5, -0.5, 0.5), (0.5, 0.5, -0.5), (0.5, 0.5, 0.5)], [], [(0, 1, 3, 2), (2, 3, 7, 6), (6, 7, 5, 4), (4, 5, 1, 0), (2, 6, 4, 0), (7, 3, 1, 5)])
_uv = me_069.uv_layers.new(name='UVマップ')
_uv.uv.foreach_set('vector', [0.375, 0.0, 0.625, 0.0, 0.625, 0.25, 0.375, 0.25, 0.375, 0.25, 0.625, 0.25, 0.625, 0.5, 0.375, 0.5, 0.375, 0.5, 0.625, 0.5, 0.625, 0.75, 0.375, 0.75, 0.375, 0.75, 0.625, 0.75, 0.625, 1.0, 0.375, 1.0, 0.125, 0.5, 0.375, 0.5, 0.375, 0.75, 0.125, 0.75, 0.625, 0.5, 0.875, 0.5, 0.875, 0.75, 0.625, 0.75])
me_069.materials.append(mat_mat_column)
me_069.update()
me_070 = bpy.data.meshes.new('立方体.070')
me_070.from_pydata([(-0.5, -0.5, -0.5), (-0.5, -0.5, 0.5), (-0.5, 0.5, -0.5), (-0.5, 0.5, 0.5), (0.5, -0.5, -0.5), (0.5, -0.5, 0.5), (0.5, 0.5, -0.5), (0.5, 0.5, 0.5)], [], [(0, 1, 3, 2), (2, 3, 7, 6), (6, 7, 5, 4), (4, 5, 1, 0), (2, 6, 4, 0), (7, 3, 1, 5)])
_uv = me_070.uv_layers.new(name='UVマップ')
_uv.uv.foreach_set('vector', [0.375, 0.0, 0.625, 0.0, 0.625, 0.25, 0.375, 0.25, 0.375, 0.25, 0.625, 0.25, 0.625, 0.5, 0.375, 0.5, 0.375, 0.5, 0.625, 0.5, 0.625, 0.75, 0.375, 0.75, 0.375, 0.75, 0.625, 0.75, 0.625, 1.0, 0.375, 1.0, 0.125, 0.5, 0.375, 0.5, 0.375, 0.75, 0.125, 0.75, 0.625, 0.5, 0.875, 0.5, 0.875, 0.75, 0.625, 0.75])
me_070.materials.append(mat_mat_column)
me_070.update()
me_071 = bpy.data.meshes.new('立方体.071')
me_071.from_pydata([(-0.5, -0.5, -0.5), (-0.5, -0.5, 0.5), (-0.5, 0.5, -0.5), (-0.5, 0.5, 0.5), (0.5, -0.5, -0.5), (0.5, -0.5, 0.5), (0.5, 0.5, -0.5), (0.5, 0.5, 0.5)], [], [(0, 1, 3, 2), (2, 3, 7, 6), (6, 7, 5, 4), (4, 5, 1, 0), (2, 6, 4, 0), (7, 3, 1, 5)])
_uv = me_071.uv_layers.new(name='UVマップ')
_uv.uv.foreach_set('vector', [0.375, 0.0, 0.625, 0.0, 0.625, 0.25, 0.375, 0.25, 0.375, 0.25, 0.625, 0.25, 0.625, 0.5, 0.375, 0.5, 0.375, 0.5, 0.625, 0.5, 0.625, 0.75, 0.375, 0.75, 0.375, 0.75, 0.625, 0.75, 0.625, 1.0, 0.375, 1.0, 0.125, 0.5, 0.375, 0.5, 0.375, 0.75, 0.125, 0.75, 0.625, 0.5, 0.875, 0.5, 0.875, 0.75, 0.625, 0.75])
me_071.materials.append(mat_mat_column)
me_071.update()
me_072 = bpy.data.meshes.new('立方体.072')
me_072.from_pydata([(-0.5, -0.5, -0.5), (-0.5, -0.5, 0.5), (-0.5, 0.5, -0.5), (-0.5, 0.5, 0.5), (0.5, -0.5, -0.5), (0.5, -0.5, 0.5), (0.5, 0.5, -0.5), (0.5, 0.5, 0.5)], [], [(0, 1, 3, 2), (2, 3, 7, 6), (6, 7, 5, 4), (4, 5, 1, 0), (2, 6, 4, 0), (7, 3, 1, 5)])
_uv = me_072.uv_layers.new(name='UVマップ')
_uv.uv.foreach_set('vector', [0.375, 0.0, 0.625, 0.0, 0.625, 0.25, 0.375, 0.25, 0.375, 0.25, 0.625, 0.25, 0.625, 0.5, 0.375, 0.5, 0.375, 0.5, 0.625, 0.5, 0.625, 0.75, 0.375, 0.75, 0.375, 0.75, 0.625, 0.75, 0.625, 1.0, 0.375, 1.0, 0.125, 0.5, 0.375, 0.5, 0.375, 0.75, 0.125, 0.75, 0.625, 0.5, 0.875, 0.5, 0.875, 0.75, 0.625, 0.75])
me_072.materials.append(mat_mat_column)
me_072.update()
me_073 = bpy.data.meshes.new('立方体.073')
me_073.from_pydata([(-0.5, -0.5, -0.5), (-0.5, -0.5, 0.5), (-0.5, 0.5, -0.5), (-0.5, 0.5, 0.5), (0.5, -0.5, -0.5), (0.5, -0.5, 0.5), (0.5, 0.5, -0.5), (0.5, 0.5, 0.5)], [], [(0, 1, 3, 2), (2, 3, 7, 6), (6, 7, 5, 4), (4, 5, 1, 0), (2, 6, 4, 0), (7, 3, 1, 5)])
_uv = me_073.uv_layers.new(name='UVマップ')
_uv.uv.foreach_set('vector', [0.375, 0.0, 0.625, 0.0, 0.625, 0.25, 0.375, 0.25, 0.375, 0.25, 0.625, 0.25, 0.625, 0.5, 0.375, 0.5, 0.375, 0.5, 0.625, 0.5, 0.625, 0.75, 0.375, 0.75, 0.375, 0.75, 0.625, 0.75, 0.625, 1.0, 0.375, 1.0, 0.125, 0.5, 0.375, 0.5, 0.375, 0.75, 0.125, 0.75, 0.625, 0.5, 0.875, 0.5, 0.875, 0.75, 0.625, 0.75])
me_073.materials.append(mat_mat_taruki)
me_073.update()
me_074 = bpy.data.meshes.new('立方体.074')
me_074.from_pydata([(-0.5, -0.5, -0.5), (-0.5, -0.5, 0.5), (-0.5, 0.5, -0.5), (-0.5, 0.5, 0.5), (0.5, -0.5, -0.5), (0.5, -0.5, 0.5), (0.5, 0.5, -0.5), (0.5, 0.5, 0.5)], [], [(0, 1, 3, 2), (2, 3, 7, 6), (6, 7, 5, 4), (4, 5, 1, 0), (2, 6, 4, 0), (7, 3, 1, 5)])
_uv = me_074.uv_layers.new(name='UVマップ')
_uv.uv.foreach_set('vector', [0.375, 0.0, 0.625, 0.0, 0.625, 0.25, 0.375, 0.25, 0.375, 0.25, 0.625, 0.25, 0.625, 0.5, 0.375, 0.5, 0.375, 0.5, 0.625, 0.5, 0.625, 0.75, 0.375, 0.75, 0.375, 0.75, 0.625, 0.75, 0.625, 1.0, 0.375, 1.0, 0.125, 0.5, 0.375, 0.5, 0.375, 0.75, 0.125, 0.75, 0.625, 0.5, 0.875, 0.5, 0.875, 0.75, 0.625, 0.75])
me_074.materials.append(mat_mat_taruki)
me_074.update()
me_075 = bpy.data.meshes.new('立方体.075')
me_075.from_pydata([(-0.5, -0.5, -0.5), (-0.5, -0.5, 0.5), (-0.5, 0.5, -0.5), (-0.5, 0.5, 0.5), (0.5, -0.5, -0.5), (0.5, -0.5, 0.5), (0.5, 0.5, -0.5), (0.5, 0.5, 0.5)], [], [(0, 1, 3, 2), (2, 3, 7, 6), (6, 7, 5, 4), (4, 5, 1, 0), (2, 6, 4, 0), (7, 3, 1, 5)])
_uv = me_075.uv_layers.new(name='UVマップ')
_uv.uv.foreach_set('vector', [0.375, 0.0, 0.625, 0.0, 0.625, 0.25, 0.375, 0.25, 0.375, 0.25, 0.625, 0.25, 0.625, 0.5, 0.375, 0.5, 0.375, 0.5, 0.625, 0.5, 0.625, 0.75, 0.375, 0.75, 0.375, 0.75, 0.625, 0.75, 0.625, 1.0, 0.375, 1.0, 0.125, 0.5, 0.375, 0.5, 0.375, 0.75, 0.125, 0.75, 0.625, 0.5, 0.875, 0.5, 0.875, 0.75, 0.625, 0.75])
me_075.materials.append(mat_mat_taruki)
me_075.update()
me_076 = bpy.data.meshes.new('立方体.076')
me_076.from_pydata([(-0.5, -0.5, -0.5), (-0.5, -0.5, 0.5), (-0.5, 0.5, -0.5), (-0.5, 0.5, 0.5), (0.5, -0.5, -0.5), (0.5, -0.5, 0.5), (0.5, 0.5, -0.5), (0.5, 0.5, 0.5)], [], [(0, 1, 3, 2), (2, 3, 7, 6), (6, 7, 5, 4), (4, 5, 1, 0), (2, 6, 4, 0), (7, 3, 1, 5)])
_uv = me_076.uv_layers.new(name='UVマップ')
_uv.uv.foreach_set('vector', [0.375, 0.0, 0.625, 0.0, 0.625, 0.25, 0.375, 0.25, 0.375, 0.25, 0.625, 0.25, 0.625, 0.5, 0.375, 0.5, 0.375, 0.5, 0.625, 0.5, 0.625, 0.75, 0.375, 0.75, 0.375, 0.75, 0.625, 0.75, 0.625, 1.0, 0.375, 1.0, 0.125, 0.5, 0.375, 0.5, 0.375, 0.75, 0.125, 0.75, 0.625, 0.5, 0.875, 0.5, 0.875, 0.75, 0.625, 0.75])
me_076.materials.append(mat_mat_noji)
me_076.update()
me_077 = bpy.data.meshes.new('立方体.077')
me_077.from_pydata([(-0.5, -0.5, -0.5), (-0.5, -0.5, 0.5), (-0.5, 0.5, -0.5), (-0.5, 0.5, 0.5), (0.5, -0.5, -0.5), (0.5, -0.5, 0.5), (0.5, 0.5, -0.5), (0.5, 0.5, 0.5)], [], [(0, 1, 3, 2), (2, 3, 7, 6), (6, 7, 5, 4), (4, 5, 1, 0), (2, 6, 4, 0), (7, 3, 1, 5)])
_uv = me_077.uv_layers.new(name='UVマップ')
_uv.uv.foreach_set('vector', [0.375, 0.0, 0.625, 0.0, 0.625, 0.25, 0.375, 0.25, 0.375, 0.25, 0.625, 0.25, 0.625, 0.5, 0.375, 0.5, 0.375, 0.5, 0.625, 0.5, 0.625, 0.75, 0.375, 0.75, 0.375, 0.75, 0.625, 0.75, 0.625, 1.0, 0.375, 1.0, 0.125, 0.5, 0.375, 0.5, 0.375, 0.75, 0.125, 0.75, 0.625, 0.5, 0.875, 0.5, 0.875, 0.75, 0.625, 0.75])
me_077.materials.append(mat_mat_polica)
me_077.update()
me_078 = bpy.data.meshes.new('立方体.078')
me_078.from_pydata([(-0.5, -0.5, -0.5), (-0.5, -0.5, 0.5), (-0.5, 0.5, -0.5), (-0.5, 0.5, 0.5), (0.5, -0.5, -0.5), (0.5, -0.5, 0.5), (0.5, 0.5, -0.5), (0.5, 0.5, 0.5)], [], [(0, 1, 3, 2), (2, 3, 7, 6), (6, 7, 5, 4), (4, 5, 1, 0), (2, 6, 4, 0), (7, 3, 1, 5)])
_uv = me_078.uv_layers.new(name='UVマップ')
_uv.uv.foreach_set('vector', [0.375, 0.0, 0.625, 0.0, 0.625, 0.25, 0.375, 0.25, 0.375, 0.25, 0.625, 0.25, 0.625, 0.5, 0.375, 0.5, 0.375, 0.5, 0.625, 0.5, 0.625, 0.75, 0.375, 0.75, 0.375, 0.75, 0.625, 0.75, 0.625, 1.0, 0.375, 1.0, 0.125, 0.5, 0.375, 0.5, 0.375, 0.75, 0.125, 0.75, 0.625, 0.5, 0.875, 0.5, 0.875, 0.75, 0.625, 0.75])
me_078.materials.append(mat_mat_keta)
me_078.update()
me_079 = bpy.data.meshes.new('立方体.079')
me_079.from_pydata([(-0.5, -0.5, -0.5), (-0.5, -0.5, 0.5), (-0.5, 0.5, -0.5), (-0.5, 0.5, 0.5), (0.5, -0.5, -0.5), (0.5, -0.5, 0.5), (0.5, 0.5, -0.5), (0.5, 0.5, 0.5)], [], [(0, 1, 3, 2), (2, 3, 7, 6), (6, 7, 5, 4), (4, 5, 1, 0), (2, 6, 4, 0), (7, 3, 1, 5)])
_uv = me_079.uv_layers.new(name='UVマップ')
_uv.uv.foreach_set('vector', [0.375, 0.0, 0.625, 0.0, 0.625, 0.25, 0.375, 0.25, 0.375, 0.25, 0.625, 0.25, 0.625, 0.5, 0.375, 0.5, 0.375, 0.5, 0.625, 0.5, 0.625, 0.75, 0.375, 0.75, 0.375, 0.75, 0.625, 0.75, 0.625, 1.0, 0.375, 1.0, 0.125, 0.5, 0.375, 0.5, 0.375, 0.75, 0.125, 0.75, 0.625, 0.5, 0.875, 0.5, 0.875, 0.75, 0.625, 0.75])
me_079.materials.append(mat_mat_wall)
me_079.update()
me_080 = bpy.data.meshes.new('立方体.080')
me_080.from_pydata([(-0.5, -0.5, -0.5), (-0.5, -0.5, 0.5), (-0.5, 0.5, -0.5), (-0.5, 0.5, 0.5), (0.5, -0.5, -0.5), (0.5, -0.5, 0.5), (0.5, 0.5, -0.5), (0.5, 0.5, 0.5)], [], [(0, 1, 3, 2), (2, 3, 7, 6), (6, 7, 5, 4), (4, 5, 1, 0), (2, 6, 4, 0), (7, 3, 1, 5)])
_uv = me_080.uv_layers.new(name='UVマップ')
_uv.uv.foreach_set('vector', [0.375, 0.0, 0.625, 0.0, 0.625, 0.25, 0.375, 0.25, 0.375, 0.25, 0.625, 0.25, 0.625, 0.5, 0.375, 0.5, 0.375, 0.5, 0.625, 0.5, 0.625, 0.75, 0.375, 0.75, 0.375, 0.75, 0.625, 0.75, 0.625, 1.0, 0.375, 1.0, 0.125, 0.5, 0.375, 0.5, 0.375, 0.75, 0.125, 0.75, 0.625, 0.5, 0.875, 0.5, 0.875, 0.75, 0.625, 0.75])
me_080.materials.append(mat_mat_wall)
me_080.update()
me_081 = bpy.data.meshes.new('立方体.081')
me_081.from_pydata([(-0.5, -0.5, -0.5), (-0.5, -0.5, 0.5), (-0.5, 0.5, -0.5), (-0.5, 0.5, 0.5), (0.5, -0.5, -0.5), (0.5, -0.5, 0.5), (0.5, 0.5, -0.5), (0.5, 0.5, 0.5)], [], [(0, 1, 3, 2), (2, 3, 7, 6), (6, 7, 5, 4), (4, 5, 1, 0), (2, 6, 4, 0), (7, 3, 1, 5)])
_uv = me_081.uv_layers.new(name='UVマップ')
_uv.uv.foreach_set('vector', [0.375, 0.0, 0.625, 0.0, 0.625, 0.25, 0.375, 0.25, 0.375, 0.25, 0.625, 0.25, 0.625, 0.5, 0.375, 0.5, 0.375, 0.5, 0.625, 0.5, 0.625, 0.75, 0.375, 0.75, 0.375, 0.75, 0.625, 0.75, 0.625, 1.0, 0.375, 1.0, 0.125, 0.5, 0.375, 0.5, 0.375, 0.75, 0.125, 0.75, 0.625, 0.5, 0.875, 0.5, 0.875, 0.75, 0.625, 0.75])
me_081.materials.append(mat_mat_wall)
me_081.update()
me_082 = bpy.data.meshes.new('立方体.082')
me_082.from_pydata([(-0.5, -0.5, -0.5), (-0.5, -0.5, 0.5), (-0.5, 0.5, -0.5), (-0.5, 0.5, 0.5), (0.5, -0.5, -0.5), (0.5, -0.5, 0.5), (0.5, 0.5, -0.5), (0.5, 0.5, 0.5)], [], [(0, 1, 3, 2), (2, 3, 7, 6), (6, 7, 5, 4), (4, 5, 1, 0), (2, 6, 4, 0), (7, 3, 1, 5)])
_uv = me_082.uv_layers.new(name='UVマップ')
_uv.uv.foreach_set('vector', [0.375, 0.0, 0.625, 0.0, 0.625, 0.25, 0.375, 0.25, 0.375, 0.25, 0.625, 0.25, 0.625, 0.5, 0.375, 0.5, 0.375, 0.5, 0.625, 0.5, 0.625, 0.75, 0.375, 0.75, 0.375, 0.75, 0.625, 0.75, 0.625, 1.0, 0.375, 1.0, 0.125, 0.5, 0.375, 0.5, 0.375, 0.75, 0.125, 0.75, 0.625, 0.5, 0.875, 0.5, 0.875, 0.75, 0.625, 0.75])
me_082.materials.append(mat_mat_wall)
me_082.update()
me_083 = bpy.data.meshes.new('立方体.083')
me_083.from_pydata([(-0.5, -0.5, -0.5), (-0.5, -0.5, 0.5), (-0.5, 0.5, -0.5), (-0.5, 0.5, 0.5), (0.5, -0.5, -0.5), (0.5, -0.5, 0.5), (0.5, 0.5, -0.5), (0.5, 0.5, 0.5)], [], [(0, 1, 3, 2), (2, 3, 7, 6), (6, 7, 5, 4), (4, 5, 1, 0), (2, 6, 4, 0), (7, 3, 1, 5)])
_uv = me_083.uv_layers.new(name='UVマップ')
_uv.uv.foreach_set('vector', [0.375, 0.0, 0.625, 0.0, 0.625, 0.25, 0.375, 0.25, 0.375, 0.25, 0.625, 0.25, 0.625, 0.5, 0.375, 0.5, 0.375, 0.5, 0.625, 0.5, 0.625, 0.75, 0.375, 0.75, 0.375, 0.75, 0.625, 0.75, 0.625, 1.0, 0.375, 1.0, 0.125, 0.5, 0.375, 0.5, 0.375, 0.75, 0.125, 0.75, 0.625, 0.5, 0.875, 0.5, 0.875, 0.75, 0.625, 0.75])
me_083.materials.append(mat_mat_wall)
me_083.update()
me_084 = bpy.data.meshes.new('立方体.084')
me_084.from_pydata([(-0.5, -0.5, -0.5), (-0.5, -0.5, 0.5), (-0.5, 0.5, -0.5), (-0.5, 0.5, 0.5), (0.5, -0.5, -0.5), (0.5, -0.5, 0.5), (0.5, 0.5, -0.5), (0.5, 0.5, 0.5)], [], [(0, 1, 3, 2), (2, 3, 7, 6), (6, 7, 5, 4), (4, 5, 1, 0), (2, 6, 4, 0), (7, 3, 1, 5)])
_uv = me_084.uv_layers.new(name='UVマップ')
_uv.uv.foreach_set('vector', [0.375, 0.0, 0.625, 0.0, 0.625, 0.25, 0.375, 0.25, 0.375, 0.25, 0.625, 0.25, 0.625, 0.5, 0.375, 0.5, 0.375, 0.5, 0.625, 0.5, 0.625, 0.75, 0.375, 0.75, 0.375, 0.75, 0.625, 0.75, 0.625, 1.0, 0.375, 1.0, 0.125, 0.5, 0.375, 0.5, 0.375, 0.75, 0.125, 0.75, 0.625, 0.5, 0.875, 0.5, 0.875, 0.75, 0.625, 0.75])
me_084.materials.append(mat_mat_wall)
me_084.update()
me_085 = bpy.data.meshes.new('立方体.085')
me_085.from_pydata([(-0.5, -0.5, -0.5), (-0.5, -0.5, 0.5), (-0.5, 0.5, -0.5), (-0.5, 0.5, 0.5), (0.5, -0.5, -0.5), (0.5, -0.5, 0.5), (0.5, 0.5, -0.5), (0.5, 0.5, 0.5)], [], [(0, 1, 3, 2), (2, 3, 7, 6), (6, 7, 5, 4), (4, 5, 1, 0), (2, 6, 4, 0), (7, 3, 1, 5)])
_uv = me_085.uv_layers.new(name='UVマップ')
_uv.uv.foreach_set('vector', [0.375, 0.0, 0.625, 0.0, 0.625, 0.25, 0.375, 0.25, 0.375, 0.25, 0.625, 0.25, 0.625, 0.5, 0.375, 0.5, 0.375, 0.5, 0.625, 0.5, 0.625, 0.75, 0.375, 0.75, 0.375, 0.75, 0.625, 0.75, 0.625, 1.0, 0.375, 1.0, 0.125, 0.5, 0.375, 0.5, 0.375, 0.75, 0.125, 0.75, 0.625, 0.5, 0.875, 0.5, 0.875, 0.75, 0.625, 0.75])
me_085.materials.append(mat_mat_sash)
me_085.update()
me_086 = bpy.data.meshes.new('立方体.086')
me_086.from_pydata([(-0.5, -0.5, -0.5), (-0.5, -0.5, 0.5), (-0.5, 0.5, -0.5), (-0.5, 0.5, 0.5), (0.5, -0.5, -0.5), (0.5, -0.5, 0.5), (0.5, 0.5, -0.5), (0.5, 0.5, 0.5)], [], [(0, 1, 3, 2), (2, 3, 7, 6), (6, 7, 5, 4), (4, 5, 1, 0), (2, 6, 4, 0), (7, 3, 1, 5)])
_uv = me_086.uv_layers.new(name='UVマップ')
_uv.uv.foreach_set('vector', [0.375, 0.0, 0.625, 0.0, 0.625, 0.25, 0.375, 0.25, 0.375, 0.25, 0.625, 0.25, 0.625, 0.5, 0.375, 0.5, 0.375, 0.5, 0.625, 0.5, 0.625, 0.75, 0.375, 0.75, 0.375, 0.75, 0.625, 0.75, 0.625, 1.0, 0.375, 1.0, 0.125, 0.5, 0.375, 0.5, 0.375, 0.75, 0.125, 0.75, 0.625, 0.5, 0.875, 0.5, 0.875, 0.75, 0.625, 0.75])
me_086.materials.append(mat_mat_sash)
me_086.update()
me_087 = bpy.data.meshes.new('立方体.087')
me_087.from_pydata([(-0.5, -0.5, -0.5), (-0.5, -0.5, 0.5), (-0.5, 0.5, -0.5), (-0.5, 0.5, 0.5), (0.5, -0.5, -0.5), (0.5, -0.5, 0.5), (0.5, 0.5, -0.5), (0.5, 0.5, 0.5)], [], [(0, 1, 3, 2), (2, 3, 7, 6), (6, 7, 5, 4), (4, 5, 1, 0), (2, 6, 4, 0), (7, 3, 1, 5)])
_uv = me_087.uv_layers.new(name='UVマップ')
_uv.uv.foreach_set('vector', [0.375, 0.0, 0.625, 0.0, 0.625, 0.25, 0.375, 0.25, 0.375, 0.25, 0.625, 0.25, 0.625, 0.5, 0.375, 0.5, 0.375, 0.5, 0.625, 0.5, 0.625, 0.75, 0.375, 0.75, 0.375, 0.75, 0.625, 0.75, 0.625, 1.0, 0.375, 1.0, 0.125, 0.5, 0.375, 0.5, 0.375, 0.75, 0.125, 0.75, 0.625, 0.5, 0.875, 0.5, 0.875, 0.75, 0.625, 0.75])
me_087.materials.append(mat_mat_sash)
me_087.update()
me_088 = bpy.data.meshes.new('立方体.088')
me_088.from_pydata([(-0.5, -0.5, -0.5), (-0.5, -0.5, 0.5), (-0.5, 0.5, -0.5), (-0.5, 0.5, 0.5), (0.5, -0.5, -0.5), (0.5, -0.5, 0.5), (0.5, 0.5, -0.5), (0.5, 0.5, 0.5)], [], [(0, 1, 3, 2), (2, 3, 7, 6), (6, 7, 5, 4), (4, 5, 1, 0), (2, 6, 4, 0), (7, 3, 1, 5)])
_uv = me_088.uv_layers.new(name='UVマップ')
_uv.uv.foreach_set('vector', [0.375, 0.0, 0.625, 0.0, 0.625, 0.25, 0.375, 0.25, 0.375, 0.25, 0.625, 0.25, 0.625, 0.5, 0.375, 0.5, 0.375, 0.5, 0.625, 0.5, 0.625, 0.75, 0.375, 0.75, 0.375, 0.75, 0.625, 0.75, 0.625, 1.0, 0.375, 1.0, 0.125, 0.5, 0.375, 0.5, 0.375, 0.75, 0.125, 0.75, 0.625, 0.5, 0.875, 0.5, 0.875, 0.75, 0.625, 0.75])
me_088.materials.append(mat_mat_glass)
me_088.update()
me_089 = bpy.data.meshes.new('立方体.089')
me_089.from_pydata([(-0.5, -0.5, -0.5), (-0.5, -0.5, 0.5), (-0.5, 0.5, -0.5), (-0.5, 0.5, 0.5), (0.5, -0.5, -0.5), (0.5, -0.5, 0.5), (0.5, 0.5, -0.5), (0.5, 0.5, 0.5)], [], [(0, 1, 3, 2), (2, 3, 7, 6), (6, 7, 5, 4), (4, 5, 1, 0), (2, 6, 4, 0), (7, 3, 1, 5)])
_uv = me_089.uv_layers.new(name='UVマップ')
_uv.uv.foreach_set('vector', [0.375, 0.0, 0.625, 0.0, 0.625, 0.25, 0.375, 0.25, 0.375, 0.25, 0.625, 0.25, 0.625, 0.5, 0.375, 0.5, 0.375, 0.5, 0.625, 0.5, 0.625, 0.75, 0.375, 0.75, 0.375, 0.75, 0.625, 0.75, 0.625, 1.0, 0.375, 1.0, 0.125, 0.5, 0.375, 0.5, 0.375, 0.75, 0.125, 0.75, 0.625, 0.5, 0.875, 0.5, 0.875, 0.75, 0.625, 0.75])
me_089.materials.append(mat_mat_glass)
me_089.update()

# ---- objects
ob_sun_main = bpy.data.objects.new('Sun_Main', light_002)
ob_fill_light = bpy.data.objects.new('Fill_Light', light_x)
ob_ground_gl = bpy.data.objects.new('Ground_GL', me_042)
ob_sokoseki_0_0 = bpy.data.objects.new('Sokoseki_0_0', me_043)
ob_sokoseki_910_0 = bpy.data.objects.new('Sokoseki_910_0', me_044)
ob_sokoseki_1820_0 = bpy.data.objects.new('Sokoseki_1820_0', me_045)
ob_sokoseki_0_1365 = bpy.data.objects.new('Sokoseki_0_1365', me_046)
ob_sokoseki_910_1365 = bpy.data.objects.new('Sokoseki_910_1365', me_047)
ob_sokoseki_1820_1365 = bpy.data.objects.new('Sokoseki_1820_1365', me_048)
ob_sokoseki_0_2730 = bpy.data.objects.new('Sokoseki_0_2730', me_049)
ob_sokoseki_910_2730 = bpy.data.objects.new('Sokoseki_910_2730', me_050)
ob_sokoseki_1820_2730 = bpy.data.objects.new('Sokoseki_1820_2730', me_051)
ob_dodai_s = bpy.data.objects.new('Dodai_S', me_052)
ob_dodai_n = bpy.data.objects.new('Dodai_N', me_053)
ob_dodai_w = bpy.data.objects.new('Dodai_W', me_054)
ob_dodai_e = bpy.data.objects.new('Dodai_E', me_055)
ob_dodai_center = bpy.data.objects.new('Dodai_Center', me_056)
ob_col_s_1 = bpy.data.objects.new('Col_S_1', me_057)
ob_col_n_1 = bpy.data.objects.new('Col_N_1', me_058)
ob_col_s_2 = bpy.data.objects.new('Col_S_2', me_059)
ob_col_n_2 = bpy.data.objects.new('Col_N_2', me_060)
ob_col_s_3 = bpy.data.objects.new('Col_S_3', me_061)
ob_col_n_3 = bpy.data.objects.new('Col_N_3', me_062)
ob_col_mid_1 = bpy.data.objects.new('Col_mid_1', me_063)
ob_col_mid_2 = bpy.data.objects.new('Col_mid_2', me_064)
ob_keta_south = bpy.data.objects.new('Keta_South', me_065)
ob_keta_north = bpy.data.objects.new('Keta_North', me_066)
ob_keta_west = bpy.data.objects.new('Keta_West', me_067)
ob_keta_east = bpy.data.objects.new('Keta_East', me_068)
ob_doenberi_s_800 = bpy.data.objects.new('Doenberi_S_800', me_069)
ob_doenberi_n_800 = bpy.data.objects.new('Doenberi_N_800', me_070)
ob_doenberi_s_1600 = bpy.data.objects.new('Doenberi_S_1600', me_071)
ob_doenberi_n_1600 = bpy.data.objects.new('Doenberi_N_1600', me_072)
ob_taruki_1 = bpy.data.objects.new('Taruki_1', me_073)
ob_taruki_2 = bpy.data.objects.new('Taruki_2', me_074)
ob_taruki_3 = bpy.data.objects.new('Taruki_3', me_075)
ob_nojiita = bpy.data.objects.new('Nojiita', me_076)
ob_polycarbonate_roof = bpy.data.objects.new('Polycarbonate_Roof', me_077)
ob_ridge_cap = bpy.data.objects.new('Ridge_Cap', me_078)
ob_wall_s_l = bpy.data.objects.new('Wall_S_L', me_079)
ob_wall_s_door_top = bpy.data.objects.new('Wall_S_Door_top', me_080)
ob_wall_s_r = bpy.data.objects.new('Wall_S_R', me_081)
ob_wall_n = bpy.data.objects.new('Wall_N', me_082)
ob_wall_w = bpy.data.objects.new('Wall_W', me_083)
ob_wall_e = bpy.data.objects.new('Wall_E', me_084)
ob_sash_l = bpy.data.objects.new('Sash_L', me_085)
ob_sash_r = bpy.data.objects.new('Sash_R', me_086)
ob_sash_top = bpy.data.objects.new('Sash_Top', me_087)
ob_glass_l = bpy.data.objects.new('Glass_L', me_088)
ob_glass_r = bpy.data.objects.new('Glass_R', me_089)

# ---- transforms, parenting, visibility, modifiers, constraints
ob_sun_main.location = (4000.0, -4000.0, 7000.0)
ob_sun_main.rotation_euler = (0.8378, 0.0, 0.733)
ob_fill_light.location = (-3000.0, 3000.0, 5000.0)
ob_ground_gl.location = (910.0, 1365.0, -3.0)
ob_ground_gl.scale = (1.2e+04, 1.2e+04, 6.0)
ob_sokoseki_0_0.location = (0.0, 0.0, 75.0)
ob_sokoseki_0_0.scale = (200.0, 200.0, 150.0)
ob_sokoseki_910_0.location = (910.0, 0.0, 75.0)
ob_sokoseki_910_0.scale = (200.0, 200.0, 150.0)
ob_sokoseki_1820_0.location = (1820.0, 0.0, 75.0)
ob_sokoseki_1820_0.scale = (200.0, 200.0, 150.0)
ob_sokoseki_0_1365.location = (0.0, 1365.0, 75.0)
ob_sokoseki_0_1365.scale = (200.0, 200.0, 150.0)
ob_sokoseki_910_1365.location = (910.0, 1365.0, 75.0)
ob_sokoseki_910_1365.scale = (200.0, 200.0, 150.0)
ob_sokoseki_1820_1365.location = (1820.0, 1365.0, 75.0)
ob_sokoseki_1820_1365.scale = (200.0, 200.0, 150.0)
ob_sokoseki_0_2730.location = (0.0, 2730.0, 75.0)
ob_sokoseki_0_2730.scale = (200.0, 200.0, 150.0)
ob_sokoseki_910_2730.location = (910.0, 2730.0, 75.0)
ob_sokoseki_910_2730.scale = (200.0, 200.0, 150.0)
ob_sokoseki_1820_2730.location = (1820.0, 2730.0, 75.0)
ob_sokoseki_1820_2730.scale = (200.0, 200.0, 150.0)
ob_dodai_s.location = (910.0, 0.0, 202.5)
ob_dodai_s.scale = (2030.0, 105.0, 105.0)
ob_dodai_n.location = (910.0, 2730.0, 202.5)
ob_dodai_n.scale = (2030.0, 105.0, 105.0)
ob_dodai_w.location = (0.0, 1365.0, 202.5)
ob_dodai_w.scale = (105.0, 2940.0, 105.0)
ob_dodai_e.location = (1820.0, 1365.0, 202.5)
ob_dodai_e.scale = (105.0, 2940.0, 105.0)
ob_dodai_center.location = (910.0, 1365.0, 202.5)
ob_dodai_center.scale = (1820.0, 105.0, 105.0)
ob_col_s_1.location = (0.0, 0.0, 1305.0)
ob_col_s_1.scale = (105.0, 105.0, 2100.0)
ob_col_n_1.location = (0.0, 2730.0, 1155.0)
ob_col_n_1.scale = (105.0, 105.0, 1800.0)
ob_col_s_2.location = (910.0, 0.0, 1305.0)
ob_col_s_2.scale = (105.0, 105.0, 2100.0)
ob_col_n_2.location = (910.0, 2730.0, 1155.0)
ob_col_n_2.scale = (105.0, 105.0, 1800.0)
ob_col_s_3.location = (1820.0, 0.0, 1305.0)
ob_col_s_3.scale = (105.0, 105.0, 2100.0)
ob_col_n_3.location = (1820.0, 2730.0, 1155.0)
ob_col_n_3.scale = (105.0, 105.0, 1800.0)
ob_col_mid_1.location = (0.0, 1365.0, 1230.0)
ob_col_mid_1.scale = (105.0, 105.0, 1950.0)
ob_col_mid_2.location = (1820.0, 1365.0, 1230.0)
ob_col_mid_2.scale = (105.0, 105.0, 1950.0)
ob_keta_south.location = (910.0, 0.0, 2430.0)
ob_keta_south.scale = (2220.0, 105.0, 150.0)
ob_keta_north.location = (910.0, 2730.0, 2130.0)
ob_keta_north.scale = (2220.0, 105.0, 150.0)
ob_keta_west.location = (0.0, 1365.0, 2280.0)
ob_keta_west.rotation_euler = (-1.666, 0.0, 0.0)
ob_keta_west.scale = (105.0, 150.0, 3144.0)
ob_keta_east.location = (1820.0, 1365.0, 2280.0)
ob_keta_east.rotation_euler = (-1.666, 0.0, 0.0)
ob_keta_east.scale = (105.0, 150.0, 3144.0)
ob_doenberi_s_800.location = (910.0, 0.0, 1055.0)
ob_doenberi_s_800.scale = (1820.0, 105.0, 105.0)
ob_doenberi_n_800.location = (910.0, 2730.0, 1055.0)
ob_doenberi_n_800.scale = (1820.0, 105.0, 105.0)
ob_doenberi_s_1600.location = (910.0, 0.0, 1855.0)
ob_doenberi_s_1600.scale = (1820.0, 105.0, 105.0)
ob_doenberi_n_1600.location = (910.0, 2730.0, 1855.0)
ob_doenberi_n_1600.scale = (1820.0, 105.0, 105.0)
ob_taruki_1.location = (0.0, 1365.0, 2355.0)
ob_taruki_1.rotation_euler = (-1.68, 0.0, 0.0)
ob_taruki_1.scale = (45.0, 105.0, 3149.0)
ob_taruki_2.location = (910.0, 1365.0, 2355.0)
ob_taruki_2.rotation_euler = (-1.68, 0.0, 0.0)
ob_taruki_2.scale = (45.0, 105.0, 3149.0)
ob_taruki_3.location = (1820.0, 1365.0, 2355.0)
ob_taruki_3.rotation_euler = (-1.68, 0.0, 0.0)
ob_taruki_3.scale = (45.0, 105.0, 3149.0)
ob_nojiita.location = (910.0, 1365.0, 2377.0)
ob_nojiita.rotation_euler = (-0.1095, 0.0, 0.0)
ob_nojiita.scale = (2220.0, 3130.0, 12.0)
ob_polycarbonate_roof.location = (910.0, 1365.0, 2397.0)
ob_polycarbonate_roof.rotation_euler = (-0.1095, 0.0, 0.0)
ob_polycarbonate_roof.scale = (2220.0, 3130.0, 8.0)
ob_ridge_cap.location = (910.0, -200.0, 2535.0)
ob_ridge_cap.scale = (2220.0, 40.0, 50.0)
ob_wall_s_l.location = (227.5, 52.5, 1305.0)
ob_wall_s_l.scale = (455.0, 105.0, 2100.0)
ob_wall_s_door_top.location = (910.0, 52.5, 2255.0)
ob_wall_s_door_top.scale = (910.0, 105.0, 200.0)
ob_wall_s_r.location = (1592.0, 52.5, 1305.0)
ob_wall_s_r.scale = (455.0, 105.0, 2100.0)
ob_wall_n.location = (910.0, 2678.0, 1155.0)
ob_wall_n.scale = (1820.0, 105.0, 1800.0)
ob_wall_w.location = (52.5, 1365.0, 1155.0)
ob_wall_w.scale = (105.0, 2730.0, 1800.0)
ob_wall_e.location = (1768.0, 1365.0, 1155.0)
ob_wall_e.scale = (105.0, 2730.0, 1800.0)
ob_sash_l.location = (485.0, 52.5, 1205.0)
ob_sash_l.scale = (60.0, 113.0, 1900.0)
ob_sash_r.location = (1335.0, 52.5, 1205.0)
ob_sash_r.scale = (60.0, 113.0, 1900.0)
ob_sash_top.location = (910.0, 52.5, 2180.0)
ob_sash_top.scale = (910.0, 113.0, 50.0)
ob_glass_l.location = (682.5, 52.5, 1205.0)
ob_glass_l.scale = (440.0, 115.0, 1840.0)
ob_glass_r.location = (1138.0, 52.5, 1205.0)
ob_glass_r.scale = (440.0, 115.0, 1840.0)

# ---- collection membership
scene.collection.objects.link(ob_sun_main)
scene.collection.objects.link(ob_fill_light)
col_foundation.objects.link(ob_ground_gl)
col_foundation.objects.link(ob_sokoseki_0_0)
col_foundation.objects.link(ob_sokoseki_910_0)
col_foundation.objects.link(ob_sokoseki_1820_0)
col_foundation.objects.link(ob_sokoseki_0_1365)
col_foundation.objects.link(ob_sokoseki_910_1365)
col_foundation.objects.link(ob_sokoseki_1820_1365)
col_foundation.objects.link(ob_sokoseki_0_2730)
col_foundation.objects.link(ob_sokoseki_910_2730)
col_foundation.objects.link(ob_sokoseki_1820_2730)
col_foundation.objects.link(ob_dodai_s)
col_foundation.objects.link(ob_dodai_n)
col_foundation.objects.link(ob_dodai_w)
col_foundation.objects.link(ob_dodai_e)
col_foundation.objects.link(ob_dodai_center)
col_structure.objects.link(ob_col_s_1)
col_structure.objects.link(ob_col_n_1)
col_structure.objects.link(ob_col_s_2)
col_structure.objects.link(ob_col_n_2)
col_structure.objects.link(ob_col_s_3)
col_structure.objects.link(ob_col_n_3)
col_structure.objects.link(ob_col_mid_1)
col_structure.objects.link(ob_col_mid_2)
col_structure.objects.link(ob_keta_south)
col_structure.objects.link(ob_keta_north)
col_structure.objects.link(ob_keta_west)
col_structure.objects.link(ob_keta_east)
col_structure.objects.link(ob_doenberi_s_800)
col_structure.objects.link(ob_doenberi_n_800)
col_structure.objects.link(ob_doenberi_s_1600)
col_structure.objects.link(ob_doenberi_n_1600)
col_roof.objects.link(ob_taruki_1)
col_roof.objects.link(ob_taruki_2)
col_roof.objects.link(ob_taruki_3)
col_roof.objects.link(ob_nojiita)
col_roof.objects.link(ob_polycarbonate_roof)
col_roof.objects.link(ob_ridge_cap)
col_walls.objects.link(ob_wall_s_l)
col_walls.objects.link(ob_wall_s_door_top)
col_walls.objects.link(ob_wall_s_r)
col_walls.objects.link(ob_wall_n)
col_walls.objects.link(ob_wall_w)
col_walls.objects.link(ob_wall_e)
col_walls.objects.link(ob_sash_l)
col_walls.objects.link(ob_sash_r)
col_walls.objects.link(ob_sash_top)
col_walls.objects.link(ob_glass_l)
col_walls.objects.link(ob_glass_r)

# ---- scene / render settings (as saved in the file)
scene.frame_start = 1; scene.frame_end = 250; scene.frame_set(1)
scene.render.engine = 'BLENDER_EEVEE_NEXT'
scene.cycles.sampling_pattern = 'TABULATED_SOBOL'
scene.cycles.use_light_tree = False
scene.view_settings.view_transform = 'Filmic'
scene.unit_settings.scale_length = 0.001
bpy.context.view_layer.update()

# ---- added for rendering (the .blend has no active camera): camera
cam_auto = bpy.data.cameras.new('AutoCamera')
cam_auto.lens = 50.0
cam_auto.sensor_width = 36.0
cam_auto.clip_end = 278741.0
ob_auto_camera = bpy.data.objects.new('AutoCamera', cam_auto)
scene.collection.objects.link(ob_auto_camera)
ob_auto_camera.location = (16792.7, -17694.3, 13992.8)
ob_auto_camera.rotation_euler = (1.09748, -7.21219e-08, 0.694738)
scene.camera = ob_auto_camera
bpy.context.view_layer.update()
